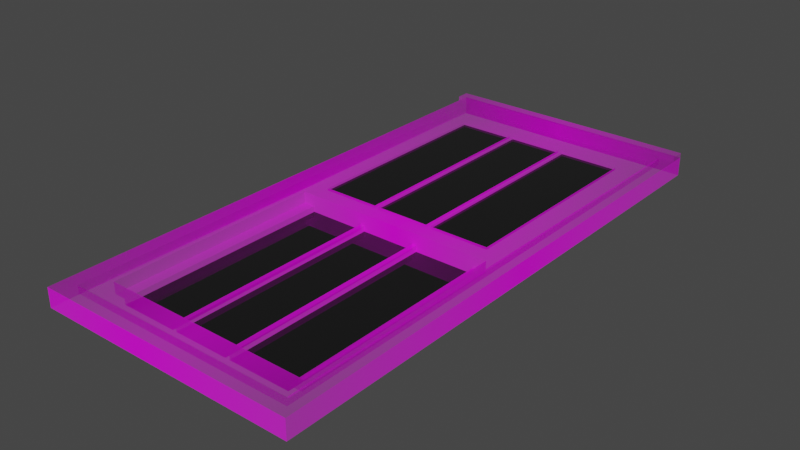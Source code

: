 # Source: WindowVar6.blend  (saved by Blender 2.82.7; exported with 4.5.12 LTS)
import bpy
from mathutils import Matrix  # noqa: F401  (used for matrix-valued properties, if any)

bpy.ops.wm.read_factory_settings(use_empty=True)
scene = bpy.context.scene
scene.name = 'Scene'

# ---- collections
col_collection = bpy.data.collections.new('Collection'); scene.collection.children.link(col_collection)

# ---- images (referenced by path relative to the original .blend; pixels are not part of the script)
import os
ASSET_DIR = os.environ.get("B2B_ASSET_DIR", "")  # directory of the original .blend (textures are referenced by path, not embedded)
HERE = os.path.dirname(os.path.abspath(__file__))  # packed textures are extracted next to this script under _unpacked/

def load_image(name, relpath, width, height, colorspace="sRGB"):
    """Load a texture the original file referenced (path relative to the .blend, or extracted next to this script)."""
    p = next((c for c in (os.path.join(HERE, relpath), os.path.join(ASSET_DIR, relpath)) if relpath and os.path.exists(c)), "")
    if p:
        img = bpy.data.images.load(p, check_existing=True)
        img.name = name
    else:  # same state as the original file: an image datablock whose file is absent (Cycles renders it pink)
        img = bpy.data.images.new(name, width, height)
        img.source = "FILE"
        img.filepath = "//" + (relpath or name)
    img.colorspace_settings.name = colorspace
    return img
img_results_1679242023168_png = load_image('Results 1679242023168.png', 'Results 1679242023168.png', 1024, 1024, 'sRGB')

# ---- materials (node trees are filled in below, after node groups)
mat_frame = bpy.data.materials.new('Frame')
mat_frame.surface_render_method = 'BLENDED'
mat_frame.blend_method = 'BLEND'
mat_frame.use_transparent_shadow = False
mat_glass = bpy.data.materials.new('Glass')
mat_glass.use_transparent_shadow = False

# ---- material node trees
mat_frame.use_nodes = True; mat_frame.node_tree.nodes.clear()
_N = mat_frame.node_tree.nodes; _L = mat_frame.node_tree.links
n0 = _N.new('ShaderNodeOutputMaterial'); n0.name = 'Material Output'; n0.location = (300, 300)
n1 = _N.new('ShaderNodeTexImage'); n1.name = 'Image Texture'; n1.location = (-200, 300)
n1.image = img_results_1679242023168_png
n1.extension = 'CLIP'
n2 = _N.new('ShaderNodeBsdfPrincipled'); n2.name = 'Principled BSDF'; n2.location = (0, 300)
n2.distribution = 'GGX'
n2.subsurface_method = 'BURLEY'
n2.inputs[3].default_value = 1.45
n2.inputs[27].default_value = (0.0, 0.0, 0.0, 1.0)
n2.inputs[28].default_value = 1.0
_L.new(n1.outputs[0], n2.inputs[0])
_L.new(n1.outputs[1], n2.inputs[4])
_L.new(n2.outputs[0], n0.inputs[0])
n0.is_active_output = True
mat_glass.use_nodes = True; mat_glass.node_tree.nodes.clear()
_N = mat_glass.node_tree.nodes; _L = mat_glass.node_tree.links
n0 = _N.new('ShaderNodeOutputMaterial'); n0.name = 'Material Output'; n0.location = (300, 300)
n1 = _N.new('ShaderNodeBsdfPrincipled'); n1.name = 'Principled BSDF'; n1.location = (10, 300)
n1.distribution = 'GGX'
n1.subsurface_method = 'BURLEY'
n1.inputs[0].default_value = (0.009018, 0.009018, 0.009018, 1.0)
n1.inputs[2].default_value = 0.0
n1.inputs[3].default_value = 1.45
n1.inputs[27].default_value = (0.0, 0.0, 0.0, 1.0)
n1.inputs[28].default_value = 1.0
_L.new(n1.outputs[0], n0.inputs[0])
n0.is_active_output = True

# ---- world
world_world = bpy.data.worlds.new('World'); scene.world = world_world
world_world.use_nodes = True; world_world.node_tree.nodes.clear()
_N = world_world.node_tree.nodes; _L = world_world.node_tree.links
n0 = _N.new('ShaderNodeOutputWorld'); n0.name = 'World Output'; n0.location = (300, 300)
n1 = _N.new('ShaderNodeBackground'); n1.name = 'Background'; n1.location = (10, 300)
n1.inputs[0].default_value = (0.05088, 0.05088, 0.05088, 1.0)
_L.new(n1.outputs[0], n0.inputs[0])
n0.is_active_output = True
world_world.color = (0.05088, 0.05088, 0.05088)
world_world.use_sun_shadow = False
world_world.sun_shadow_jitter_overblur = 0.0

# ---- meshes
me_results_1679242023168 = bpy.data.meshes.new('Results 1679242023168')
me_results_1679242023168.from_pydata([(-0.2399, -0.5, 0.0), (0.2399, -0.5, 0.0), (-0.2399, 0.5, 0.0), (0.2399, 0.5, 0.0), (-0.2399, -0.01527, 0.0), (0.2399, -0.01527, 0.0), (-0.2399, -0.4158, 0.0), (0.2399, -0.4158, 0.0), (-0.2399, -0.4694, 0.0), (0.2399, -0.4694, 0.0), (-0.2003, -0.5, 0.0), (-0.2003, 0.5, 0.0), (-0.2003, -0.01527, 0.0), (-0.2003, -0.4158, 0.0), (0.1826, -0.5, 0.0), (0.1826, 0.5, 0.0), (0.1826, -0.01527, 0.0), (0.1826, -0.4158, 0.0), (0.2399, 0.4337, 0.0), (-0.2399, 0.4337, 0.0), (-0.2399, 0.4133, 0.0), (0.2399, 0.4133, 0.0), (-0.2399, 0.02044, 0.0), (0.2399, 0.02044, 0.0), (-0.1786, 0.5, 0.0), (-0.1786, -0.01527, 0.0), (-0.1786, -0.4158, 0.0), (-0.1786, -0.5, 0.0), (-0.07178, -0.5, 0.0), (-0.07178, 0.5, 0.0), (-0.07178, -0.01527, 0.0), (-0.07178, -0.4158, 0.0), (-0.06415, -0.5, 0.0), (-0.06415, 0.5, 0.0), (-0.06415, -0.01527, 0.0), (-0.06415, -0.4158, 0.0), (0.03762, -0.5, 0.0), (0.03762, 0.5, 0.0), (0.03762, -0.01527, 0.0), (0.03762, -0.4158, 0.0), (0.04652, 0.02044, 0.01686), (0.1582, 0.02044, 0.01686), (0.04652, 0.4133, 0.01686), (0.1582, 0.4133, 0.01686), (0.04652, -0.5, 0.0), (0.04652, 0.5, 0.0), (0.04652, -0.01527, 0.0), (0.04652, -0.4158, 0.0), (-0.06415, 0.02044, 0.01686), (0.03762, 0.02044, 0.01686), (-0.06415, 0.4133, 0.01686), (0.03762, 0.4133, 0.01686), (0.1582, -0.5, 0.0), (0.1582, 0.5, 0.0), (0.1582, -0.01527, 0.0), (0.1582, -0.4158, 0.0), (-0.1786, 0.02044, 0.01686), (-0.07178, 0.02044, 0.01686), (-0.1786, 0.4133, 0.01686), (-0.07178, 0.4133, 0.01686), (-0.2399, -0.4694, 0.0211), (-0.2399, -0.5, 0.0211), (0.1826, -0.5, 0.0211), (0.2399, -0.5, 0.0211), (0.2399, 0.4337, 0.0211), (0.2399, 0.5, 0.0211), (-0.2003, 0.5, 0.0211), (-0.2399, 0.5, 0.0211), (-0.2399, 0.02044, 0.0211), (-0.2399, -0.01527, 0.0211), (0.2399, -0.4158, 0.0211), (0.2399, -0.01527, 0.0211), (-0.2003, -0.01527, 0.0211), (-0.2399, -0.4158, 0.0211), (0.2399, -0.4694, 0.0211), (-0.2003, -0.4158, 0.0211), (-0.2003, -0.4694, 0.0211), (-0.2003, -0.5, 0.0211), (-0.1786, 0.5, 0.0211), (-0.1786, -0.01527, 0.0211), (-0.1786, -0.4158, 0.0211), (-0.1786, -0.4694, 0.0211), (-0.2003, 0.4337, 0.0211), (0.1582, -0.5, 0.0211), (0.1826, 0.5, 0.0211), (0.1826, -0.01527, 0.0211), (0.1826, -0.4158, 0.0211), (0.1826, -0.4694, 0.0211), (0.1826, 0.4337, 0.0211), (0.2399, 0.4133, 0.0211), (-0.2399, 0.4337, 0.0211), (-0.2003, 0.4133, 0.0211), (0.1826, 0.4133, 0.0211), (-0.1786, 0.4337, 0.0211), (-0.2399, 0.4133, 0.0211), (0.2399, 0.02044, 0.0211), (-0.2003, 0.02044, 0.0211), (0.1826, 0.02044, 0.0211), (-0.1786, 0.4133, 0.0211), (-0.1786, 0.02044, 0.0211), (-0.07178, 0.5, 0.0211), (-0.07178, -0.01527, 0.0211), (-0.07178, -0.4158, 0.0211), (-0.07178, -0.4694, 0.0211), (-0.1786, -0.5, 0.0211), (-0.07178, 0.4337, 0.0211), (-0.07178, 0.4133, 0.0211), (-0.07178, 0.02044, 0.0211), (-0.07178, -0.5, 0.0211), (-0.06415, 0.5, 0.0211), (-0.06415, -0.01527, 0.0211), (-0.06415, -0.4158, 0.0211), (-0.06415, -0.4694, 0.0211), (-0.06415, 0.4337, 0.0211), (-0.06415, 0.4133, 0.0211), (-0.06415, 0.02044, 0.0211), (-0.06415, -0.5, 0.0211), (0.03762, 0.5, 0.0211), (0.03762, -0.01527, 0.0211), (0.03762, -0.4158, 0.0211), (0.03762, -0.4694, 0.0211), (0.03762, 0.4337, 0.0211), (0.03762, 0.4133, 0.0211), (0.03762, 0.02044, 0.0211), (0.03762, -0.5, 0.0211), (0.04652, 0.5, 0.0211), (0.04652, -0.01527, 0.0211), (0.04652, -0.4158, 0.0211), (0.04652, -0.4694, 0.0211), (0.04652, 0.4337, 0.0211), (0.04652, 0.4133, 0.0211), (0.04652, 0.02044, 0.0211), (0.04652, -0.5, 0.0211), (0.1582, 0.5, 0.0211), (0.1582, -0.01527, 0.0211), (0.1582, -0.4158, 0.0211), (0.1582, -0.4694, 0.0211), (0.1582, 0.4337, 0.0211), (0.1582, 0.4133, 0.0211), (0.1582, 0.02044, 0.0211), (-0.07178, -0.01527, -0.01048), (-0.1786, -0.01527, -0.01048), (-0.07178, -0.4158, -0.01048), (-0.1786, -0.4158, -0.01048), (0.03762, -0.01527, -0.01048), (-0.06415, -0.01527, -0.01048), (0.03762, -0.4158, -0.01048), (-0.06415, -0.4158, -0.01048), (0.1582, -0.01527, -0.01048), (0.04652, -0.01527, -0.01048), (0.1582, -0.4158, -0.01048), (0.04652, -0.4158, -0.01048), (0.2113, -0.5, 0.0), (0.2113, 0.5, 0.0), (0.2113, -0.5, 0.0211), (0.2113, 0.5, 0.0211), (0.2113, -0.01527, 0.0211), (0.2113, -0.4158, 0.0211), (0.2113, -0.4694, 0.0211), (0.2113, 0.4337, 0.0211), (0.2113, 0.4133, 0.0211), (0.2113, 0.02044, 0.0211), (-0.2115, 0.5, 0.0), (-0.2115, -0.5, 0.0), (-0.2115, 0.5, 0.0211), (-0.2115, -0.01527, 0.0211), (-0.2115, -0.4158, 0.0211), (-0.2115, -0.4694, 0.0211), (-0.2115, -0.5, 0.0211), (-0.2115, 0.4337, 0.0211), (-0.2115, 0.4133, 0.0211), (-0.2115, 0.02044, 0.0211), (0.2399, 0.4503, 0.0), (-0.2399, 0.4503, 0.0), (0.2399, 0.4503, 0.0211), (-0.2003, 0.4503, 0.0211), (0.1826, 0.4503, 0.0211), (-0.2399, 0.4503, 0.0211), (-0.1786, 0.4503, 0.0211), (-0.07178, 0.4503, 0.0211), (-0.06415, 0.4503, 0.0211), (0.03762, 0.4503, 0.0211), (0.04652, 0.4503, 0.0211), (0.1582, 0.4503, 0.0211), (0.2113, 0.4503, 0.0211), (-0.2115, 0.4503, 0.0211), (0.2399, 0.4751, 0.0), (0.2399, 0.4751, 0.0211), (-0.2003, 0.4751, 0.0211), (0.1826, 0.4751, 0.0211), (-0.1786, 0.4751, 0.0211), (-0.07178, 0.4751, 0.0211), (-0.06415, 0.4751, 0.0211), (0.03762, 0.4751, 0.0211), (0.04652, 0.4751, 0.0211), (0.1582, 0.4751, 0.0211), (0.2113, 0.4751, 0.0211), (-0.2115, 0.4751, 0.0211), (-0.2399, 0.4751, 0.0), (-0.2399, 0.4751, 0.0211), (-0.2399, -0.4694, 0.03482), (-0.2399, -0.5, 0.03482), (0.2113, -0.5, 0.03482), (0.2399, -0.5, 0.03482), (0.2399, 0.4751, 0.03482), (0.2399, 0.5, 0.03482), (-0.2115, 0.5, 0.03482), (-0.2399, 0.5, 0.03482), (-0.2399, 0.02044, 0.03482), (-0.2399, -0.01527, 0.03482), (0.2399, -0.4158, 0.03482), (0.2399, -0.01527, 0.03482), (-0.2115, -0.01527, 0.03482), (-0.2399, -0.4158, 0.03482), (0.2399, -0.4694, 0.03482), (-0.2115, -0.4158, 0.03482), (-0.2115, -0.4694, 0.03482), (-0.2115, -0.5, 0.03482), (-0.2003, -0.5, 0.03482), (-0.1786, 0.5, 0.03482), (-0.2003, 0.5, 0.03482), (-0.1786, -0.4694, 0.03482), (-0.2003, -0.4694, 0.03482), (-0.2003, 0.4751, 0.03482), (0.1582, -0.5, 0.03482), (0.1826, -0.5, 0.03482), (0.2113, 0.5, 0.03482), (0.1826, 0.5, 0.03482), (0.2113, -0.4694, 0.03482), (0.1826, -0.4694, 0.03482), (0.1826, 0.4751, 0.03482), (0.2399, 0.4133, 0.03482), (0.2399, 0.4337, 0.03482), (-0.2399, 0.4503, 0.03482), (-0.2399, 0.4337, 0.03482), (-0.2115, 0.4337, 0.03482), (-0.2399, 0.4133, 0.03482), (0.2399, 0.02044, 0.03482), (-0.2115, 0.4133, 0.03482), (-0.2115, 0.02044, 0.03482), (-0.07178, 0.5, 0.03482), (-0.07178, -0.4694, 0.03482), (-0.1786, -0.5, 0.03482), (-0.1786, 0.4751, 0.03482), (-0.07178, -0.5, 0.03482), (-0.06415, 0.5, 0.03482), (-0.06415, -0.4694, 0.03482), (-0.07178, 0.4751, 0.03482), (-0.06415, -0.5, 0.03482), (0.03762, 0.5, 0.03482), (0.03762, -0.4694, 0.03482), (-0.06415, 0.4751, 0.03482), (0.03762, -0.5, 0.03482), (0.04652, 0.5, 0.03482), (0.04652, -0.4694, 0.03482), (0.03762, 0.4751, 0.03482), (0.04652, -0.5, 0.03482), (0.1582, 0.5, 0.03482), (0.1582, -0.4694, 0.03482), (0.04652, 0.4751, 0.03482), (0.1582, 0.4751, 0.03482), (0.2113, -0.01527, 0.03482), (0.2113, -0.4158, 0.03482), (0.2113, 0.4337, 0.03482), (0.2113, 0.4133, 0.03482), (0.2113, 0.02044, 0.03482), (0.2113, 0.4751, 0.03482), (-0.2115, 0.4751, 0.03482), (0.2399, 0.4503, 0.03482), (-0.2399, 0.4751, 0.03482), (0.2113, 0.4503, 0.03482), (-0.2115, 0.4503, 0.03482), (0.2399, 0.4751, 0.04332), (0.2399, 0.5, 0.04332), (-0.2115, 0.5, 0.04332), (-0.2399, 0.5, 0.04332), (-0.1786, 0.5, 0.04332), (-0.2003, 0.5, 0.04332), (-0.2003, 0.4751, 0.04332), (0.2113, 0.5, 0.04332), (0.1826, 0.5, 0.04332), (0.1826, 0.4751, 0.04332), (-0.07178, 0.5, 0.04332), (-0.1786, 0.4751, 0.04332), (-0.06415, 0.5, 0.04332), (-0.07178, 0.4751, 0.04332), (0.03762, 0.5, 0.04332), (-0.06415, 0.4751, 0.04332), (0.04652, 0.5, 0.04332), (0.03762, 0.4751, 0.04332), (0.1582, 0.5, 0.04332), (0.04652, 0.4751, 0.04332), (0.1582, 0.4751, 0.04332), (0.2113, 0.4751, 0.04332), (-0.2115, 0.4751, 0.04332), (-0.2399, 0.4751, 0.04332)], [], [(131, 139, 41, 40), (115, 123, 49, 48), (138, 130, 42, 43), (139, 138, 43, 41), (130, 131, 40, 42), (40, 41, 43, 42), (48, 49, 51, 50), (56, 57, 59, 58), (52, 14, 62, 83), (54, 16, 85, 134), (55, 17, 16, 54), (9, 7, 70, 74), (55, 47, 127, 135), (15, 53, 133, 84), (4, 6, 73, 69), (46, 54, 134, 126), (13, 12, 72, 75), (44, 52, 83, 132), (47, 39, 119, 127), (5, 23, 95, 71), (53, 45, 125, 133), (173, 19, 90, 177), (38, 46, 126, 118), (7, 5, 71, 70), (20, 22, 68, 94), (13, 26, 25, 12), (36, 44, 132, 124), (39, 35, 111, 119), (21, 18, 64, 89), (45, 37, 117, 125), (22, 4, 69, 68), (34, 38, 118, 110), (31, 30, 140, 142), (32, 36, 124, 116), (162, 2, 67, 164), (35, 31, 102, 111), (26, 13, 75, 80), (37, 33, 109, 117), (10, 27, 104, 77), (31, 35, 34, 30), (16, 17, 86, 85), (186, 3, 65, 187), (30, 34, 110, 101), (12, 25, 79, 72), (28, 32, 116, 108), (152, 1, 63, 154), (39, 38, 144, 146), (33, 29, 100, 109), (24, 11, 66, 78), (31, 26, 80, 102), (8, 0, 61, 60), (27, 28, 108, 104), (163, 10, 77, 168), (39, 47, 46, 38), (25, 30, 101, 79), (23, 21, 89, 95), (29, 24, 78, 100), (19, 20, 94, 90), (1, 9, 74, 63), (6, 8, 60, 73), (35, 39, 146, 147), (153, 15, 84, 155), (17, 55, 135, 86), (120, 112, 246, 250), (189, 196, 266, 230), (70, 71, 211, 210), (62, 154, 202, 225), (89, 64, 232, 231), (167, 76, 75, 166), (166, 75, 72, 165), (133, 125, 253, 257), (68, 69, 209, 208), (136, 87, 86, 135), (77, 104, 242, 218), (138, 92, 88, 137), (170, 91, 82, 169), (124, 132, 256, 252), (164, 67, 207, 206), (171, 96, 91, 170), (139, 97, 92, 138), (134, 85, 97, 139), (165, 72, 96, 171), (103, 81, 221, 241), (72, 79, 99, 96), (96, 99, 98, 91), (91, 98, 93, 82), (117, 109, 245, 249), (76, 81, 80, 75), (67, 199, 269, 207), (79, 101, 107, 99), (99, 107, 57, 56), (98, 106, 105, 93), (187, 65, 205, 204), (81, 103, 102, 80), (61, 168, 217, 201), (101, 110, 115, 107), (107, 115, 114, 106), (106, 114, 113, 105), (108, 116, 248, 244), (103, 112, 111, 102), (169, 185, 271, 235), (110, 118, 123, 115), (123, 122, 51, 49), (114, 122, 121, 113), (154, 63, 203, 202), (112, 120, 119, 111), (76, 167, 216, 222), (118, 126, 131, 123), (123, 131, 130, 122), (122, 130, 129, 121), (184, 159, 263, 270), (120, 128, 127, 119), (185, 197, 267, 271), (126, 134, 139, 131), (122, 114, 50, 51), (130, 138, 137, 129), (60, 61, 201, 200), (128, 136, 135, 127), (158, 87, 229, 228), (98, 99, 56, 58), (107, 106, 59, 57), (106, 98, 58, 59), (114, 115, 48, 50), (143, 142, 140, 141), (147, 146, 144, 145), (151, 150, 148, 149), (46, 47, 151, 149), (54, 46, 149, 148), (30, 25, 141, 140), (34, 35, 147, 145), (38, 34, 145, 144), (47, 55, 150, 151), (25, 26, 143, 141), (55, 54, 148, 150), (26, 31, 142, 143), (85, 156, 161, 97), (97, 161, 160, 92), (92, 160, 159, 88), (100, 78, 219, 240), (87, 158, 157, 86), (86, 157, 156, 85), (196, 184, 270, 266), (3, 153, 155, 65), (14, 152, 154, 62), (66, 164, 206, 220), (155, 84, 227, 226), (83, 62, 225, 224), (87, 136, 258, 229), (71, 95, 237, 211), (199, 177, 233, 269), (128, 120, 250, 254), (0, 163, 168, 61), (11, 162, 164, 66), (94, 68, 208, 236), (88, 159, 184, 176), (129, 137, 183, 182), (121, 129, 182, 181), (113, 121, 181, 180), (105, 113, 180, 179), (93, 105, 179, 178), (82, 93, 178, 175), (137, 88, 176, 183), (169, 82, 175, 185), (84, 133, 257, 227), (18, 172, 174, 64), (198, 173, 177, 199), (2, 198, 199, 67), (156, 157, 262, 261), (176, 184, 196, 189), (182, 183, 195, 194), (181, 182, 194, 193), (180, 181, 193, 192), (179, 180, 192, 191), (178, 179, 191, 190), (175, 178, 190, 188), (183, 176, 189, 195), (185, 175, 188, 197), (112, 103, 241, 246), (172, 186, 187, 174), (260, 230, 281, 292), (262, 210, 211, 261), (228, 214, 210, 262), (202, 203, 214, 228), (217, 218, 222, 216), (257, 253, 288, 290), (224, 225, 229, 258), (245, 240, 282, 284), (264, 231, 232, 263), (265, 237, 231, 264), (261, 211, 237, 265), (269, 267, 294, 295), (218, 242, 221, 222), (223, 243, 283, 278), (242, 244, 241, 221), (207, 269, 295, 275), (244, 248, 246, 241), (243, 247, 285, 283), (248, 252, 250, 246), (219, 220, 277, 276), (252, 256, 254, 250), (227, 257, 290, 280), (256, 224, 258, 254), (225, 202, 228, 229), (249, 245, 284, 286), (209, 212, 239, 208), (208, 239, 238, 236), (236, 238, 235, 234), (247, 251, 287, 285), (213, 215, 212, 209), (200, 216, 215, 213), (201, 217, 216, 200), (234, 235, 271, 233), (263, 232, 268, 270), (233, 271, 267, 269), (270, 268, 204, 266), (165, 171, 239, 212), (177, 90, 234, 233), (65, 155, 226, 205), (194, 195, 260, 259), (171, 170, 238, 239), (69, 73, 213, 209), (193, 194, 259, 255), (136, 128, 254, 258), (170, 169, 235, 238), (74, 70, 210, 214), (192, 193, 255, 251), (191, 192, 251, 247), (166, 165, 212, 215), (73, 60, 200, 213), (190, 191, 247, 243), (167, 166, 215, 216), (63, 74, 214, 203), (188, 190, 243, 223), (90, 94, 236, 234), (195, 189, 230, 260), (161, 156, 261, 265), (95, 89, 231, 237), (168, 77, 218, 217), (197, 188, 223, 267), (104, 108, 244, 242), (160, 161, 265, 264), (78, 66, 220, 219), (109, 100, 240, 245), (159, 160, 264, 263), (116, 124, 252, 248), (174, 187, 204, 268), (125, 117, 249, 253), (64, 174, 268, 232), (157, 158, 228, 262), (81, 76, 222, 221), (132, 83, 224, 256), (293, 272, 273, 279), (294, 278, 277, 274), (292, 281, 280, 290), (278, 283, 276, 277), (283, 285, 282, 276), (285, 287, 284, 282), (287, 289, 286, 284), (289, 291, 288, 286), (291, 292, 290, 288), (281, 293, 279, 280), (295, 294, 274, 275), (230, 266, 293, 281), (204, 205, 273, 272), (267, 223, 278, 294), (240, 219, 276, 282), (259, 260, 292, 291), (206, 207, 275, 274), (220, 206, 274, 277), (266, 204, 272, 293), (253, 249, 286, 288), (255, 259, 291, 289), (205, 226, 279, 273), (226, 227, 280, 279), (251, 255, 289, 287)])
me_results_1679242023168.polygons.foreach_set('material_index', [0, 0, 0, 0, 0, 1, 1, 1, 0, 0, 0, 0, 0, 0, 0, 0, 0, 0, 0, 0, 0, 0, 0, 0, 0, 0, 0, 0, 0, 0, 0, 0, 0, 0, 0, 0, 0, 0, 0, 0, 0, 0, 0, 0, 0, 0, 0, 0, 0, 0, 0, 0, 0, 0, 0, 0, 0, 0, 0, 0, 0, 0, 0, 0, 0, 0, 0, 0, 0, 0, 0, 0, 0, 0, 0, 0, 0, 0, 0, 0, 0, 0, 0, 0, 0, 0, 0, 0, 0, 0, 0, 0, 0, 0, 0, 0, 0, 0, 0, 0, 0, 0, 0, 0, 0, 0, 0, 0, 0, 0, 0, 0, 0, 0, 0, 0, 0, 0, 0, 0, 0, 0, 0, 1, 1, 1, 0, 0, 0, 0, 0, 0, 0, 0, 0, 0, 0, 0, 0, 0, 0, 0, 0, 0, 0, 0, 0, 0, 0, 0, 0, 0, 0, 0, 0, 0, 0, 0, 0, 0, 0, 0, 0, 0, 0, 0, 0, 0, 0, 0, 0, 0, 0, 0, 0, 0, 0, 0, 0, 0, 0, 0, 0, 0, 0, 0, 0, 0, 0, 0, 0, 0, 0, 0, 0, 0, 0, 0, 0, 0, 0, 0, 0, 0, 0, 0, 0, 0, 0, 0, 0, 0, 0, 0, 0, 0, 0, 0, 0, 0, 0, 0, 0, 0, 0, 0, 0, 0, 0, 0, 0, 0, 0, 0, 0, 0, 0, 0, 0, 0, 0, 0, 0, 0, 0, 0, 0, 0, 0, 0, 0, 0, 0, 0, 0, 0, 0, 0, 0, 0, 0, 0, 0, 0, 0, 0, 0, 0, 0, 0, 0, 0, 0, 0, 0])
_uv = me_results_1679242023168.uv_layers.new(name='UVMap')
_uv.uv.foreach_set('vector', [0.597, 0.5204, 0.8298, 0.5204, 0.8298, 0.5204, 0.597, 0.5204, 0.3663, 0.5204, 0.5784, 0.5204, 0.5784, 0.5204, 0.3663, 0.5204, 0.8298, 0.9133, 0.597, 0.9133, 0.597, 0.9133, 0.8298, 0.9133, 0.8298, 0.5204, 0.8298, 0.9133, 0.8298, 0.9133, 0.8298, 0.5204, 0.597, 0.9133, 0.597, 0.5204, 0.597, 0.5204, 0.597, 0.9133, 0.597, 0.5204, 0.8298, 0.5204, 0.8298, 0.9133, 0.597, 0.9133, 0.3663, 0.5204, 0.5784, 0.5204, 0.5784, 0.9133, 0.3663, 0.9133, 0.1277, 0.5204, 0.3504, 0.5204, 0.3504, 0.9133, 0.1277, 0.9133, 0.69, 0.4934, 0.7128, 0.4934, 0.7128, 0.5029, 0.69, 0.5029, 0.8298, 0.4847, 0.8807, 0.4847, 0.8807, 0.4847, 0.8298, 0.4847, 0.803, 0.08036, 0.8529, 0.08036, 0.8529, 0.4741, 0.803, 0.4741, 0.05636, 0.4934, 0.1065, 0.4934, 0.1065, 0.5029, 0.05636, 0.5029, 0.8298, 0.08419, 0.597, 0.08419, 0.597, 0.08419, 0.8298, 0.08419, 0.7128, 0.4934, 0.69, 0.4934, 0.69, 0.5029, 0.7128, 0.5029, 0.4815, 0.4934, 0.1065, 0.4934, 0.1065, 0.5029, 0.4815, 0.5029, 0.597, 0.4847, 0.8298, 0.4847, 0.8298, 0.4847, 0.597, 0.4847, 0.08245, 0.08419, 0.08245, 0.4847, 0.08245, 0.4847, 0.08245, 0.08419, 0.5854, 0.4934, 0.69, 0.4934, 0.69, 0.5029, 0.5854, 0.5029, 0.597, 0.08419, 0.5784, 0.08419, 0.5784, 0.08419, 0.597, 0.08419, 0.4815, 0.4934, 0.515, 0.4934, 0.515, 0.5029, 0.4815, 0.5029, 0.69, 0.4934, 0.5854, 0.4934, 0.5854, 0.5029, 0.69, 0.5029, 0.9174, 0.4934, 0.9019, 0.4934, 0.9019, 0.5029, 0.9174, 0.5029, 0.5784, 0.4847, 0.597, 0.4847, 0.597, 0.4847, 0.5784, 0.4847, 0.1065, 0.4934, 0.4815, 0.4934, 0.4815, 0.5029, 0.1065, 0.5029, 0.8828, 0.4934, 0.515, 0.4934, 0.515, 0.5029, 0.8828, 0.5029, 0.7971, 0.0895, 0.8392, 0.0895, 0.8392, 0.4622, 0.7971, 0.4622, 0.577, 0.4934, 0.5854, 0.4934, 0.5854, 0.5029, 0.577, 0.5029, 0.5784, 0.08419, 0.3663, 0.08419, 0.3663, 0.08419, 0.5784, 0.08419, 0.8828, 0.4934, 0.9019, 0.4934, 0.9019, 0.5029, 0.8828, 0.5029, 0.5854, 0.4934, 0.577, 0.4934, 0.577, 0.5029, 0.5854, 0.5029, 0.515, 0.4934, 0.4815, 0.4934, 0.4815, 0.5029, 0.515, 0.5029, 0.3663, 0.4847, 0.5784, 0.4847, 0.5784, 0.4847, 0.3663, 0.4847, 0.3504, 0.08419, 0.3504, 0.4847, 0.3504, 0.4847, 0.3504, 0.08419, 0.4818, 0.4934, 0.577, 0.4934, 0.577, 0.5029, 0.4818, 0.5029, 0.3438, 0.4934, 0.3172, 0.4934, 0.3172, 0.5029, 0.3438, 0.5029, 0.3663, 0.08419, 0.3504, 0.08419, 0.3504, 0.08419, 0.3663, 0.08419, 0.1277, 0.08419, 0.08245, 0.08419, 0.08245, 0.08419, 0.1277, 0.08419, 0.577, 0.4934, 0.4818, 0.4934, 0.4818, 0.5029, 0.577, 0.5029, 0.3543, 0.4934, 0.3746, 0.4934, 0.3746, 0.5029, 0.3543, 0.5029, 0.3249, 0.09778, 0.3321, 0.09778, 0.3321, 0.4621, 0.3249, 0.4621, 0.8807, 0.4847, 0.8807, 0.08419, 0.8807, 0.08419, 0.8807, 0.4847, 0.9407, 0.4934, 0.964, 0.4934, 0.964, 0.5029, 0.9407, 0.5029, 0.3504, 0.4847, 0.3663, 0.4847, 0.3663, 0.4847, 0.3504, 0.4847, 0.08245, 0.4847, 0.1277, 0.4847, 0.1277, 0.4847, 0.08245, 0.4847, 0.4746, 0.4934, 0.4818, 0.4934, 0.4818, 0.5029, 0.4746, 0.5029, 0.7396, 0.4934, 0.7664, 0.4934, 0.7664, 0.5029, 0.7396, 0.5029, 0.5784, 0.08419, 0.5784, 0.4847, 0.5784, 0.4847, 0.5784, 0.08419, 0.4818, 0.4934, 0.4746, 0.4934, 0.4746, 0.5029, 0.4818, 0.5029, 0.3746, 0.4934, 0.3543, 0.4934, 0.3543, 0.5029, 0.3746, 0.5029, 0.3504, 0.08419, 0.1277, 0.08419, 0.1277, 0.08419, 0.3504, 0.08419, 0.05636, 0.4934, 0.0277, 0.4934, 0.0277, 0.5029, 0.05636, 0.5029, 0.3746, 0.4934, 0.4746, 0.4934, 0.4746, 0.5029, 0.3746, 0.5029, 0.3438, 0.4934, 0.3543, 0.4934, 0.3543, 0.5029, 0.3438, 0.5029, 0.5594, 0.09234, 0.5686, 0.09234, 0.5686, 0.4757, 0.5594, 0.4757, 0.1277, 0.4847, 0.3504, 0.4847, 0.3504, 0.4847, 0.1277, 0.4847, 0.515, 0.4934, 0.8828, 0.4934, 0.8828, 0.5029, 0.515, 0.5029, 0.4746, 0.4934, 0.3746, 0.4934, 0.3746, 0.5029, 0.4746, 0.5029, 0.9019, 0.4934, 0.8828, 0.4934, 0.8828, 0.5029, 0.9019, 0.5029, 0.0277, 0.4934, 0.05636, 0.4934, 0.05636, 0.5029, 0.0277, 0.5029, 0.1065, 0.4934, 0.05636, 0.4934, 0.05636, 0.5029, 0.1065, 0.5029, 0.3663, 0.08419, 0.5784, 0.08419, 0.5784, 0.08419, 0.3663, 0.08419, 0.7396, 0.4934, 0.7128, 0.4934, 0.7128, 0.5029, 0.7396, 0.5029, 0.8807, 0.08419, 0.8298, 0.08419, 0.8298, 0.08419, 0.8807, 0.08419, 0.5784, 0.03061, 0.3663, 0.03061, 0.3663, 0.03061, 0.5784, 0.03061, 0.8807, 0.9751, 0.9403, 0.9751, 0.9403, 0.9751, 0.8807, 0.9751, 0.1065, 0.5029, 0.4815, 0.5029, 0.4815, 0.5091, 0.1065, 0.5091, 0.7128, 0.5029, 0.7396, 0.5029, 0.7396, 0.5091, 0.7128, 0.5091, 0.8828, 0.5029, 0.9019, 0.5029, 0.9019, 0.5091, 0.8828, 0.5091, 0.05926, 0.03061, 0.08245, 0.03061, 0.08245, 0.08419, 0.05926, 0.08419, 0.05926, 0.08419, 0.08245, 0.08419, 0.08245, 0.4847, 0.05926, 0.4847, 0.69, 0.5029, 0.5854, 0.5029, 0.5854, 0.5091, 0.69, 0.5091, 0.515, 0.5029, 0.4815, 0.5029, 0.4815, 0.5091, 0.515, 0.5091, 0.8298, 0.03061, 0.8807, 0.03061, 0.8807, 0.08419, 0.8298, 0.08419, 0.3543, 0.5029, 0.3746, 0.5029, 0.3746, 0.5091, 0.3543, 0.5091, 0.8298, 0.9133, 0.8807, 0.9133, 0.8807, 0.9337, 0.8298, 0.9337, 0.05926, 0.9133, 0.08245, 0.9133, 0.08245, 0.9337, 0.05926, 0.9337, 0.577, 0.5029, 0.5854, 0.5029, 0.5854, 0.5091, 0.577, 0.5091, 0.3438, 0.5029, 0.3172, 0.5029, 0.3172, 0.5091, 0.3438, 0.5091, 0.05926, 0.5204, 0.08245, 0.5204, 0.08245, 0.9133, 0.05926, 0.9133, 0.8298, 0.5204, 0.8807, 0.5204, 0.8807, 0.9133, 0.8298, 0.9133, 0.8298, 0.4847, 0.8807, 0.4847, 0.8807, 0.5204, 0.8298, 0.5204, 0.05926, 0.4847, 0.08245, 0.4847, 0.08245, 0.5204, 0.05926, 0.5204, 0.3504, 0.03061, 0.1277, 0.03061, 0.1277, 0.03061, 0.3504, 0.03061, 0.08245, 0.4847, 0.1277, 0.4847, 0.1277, 0.5204, 0.08245, 0.5204, 0.08245, 0.5204, 0.1277, 0.5204, 0.1277, 0.9133, 0.08245, 0.9133, 0.08245, 0.9133, 0.1277, 0.9133, 0.1277, 0.9337, 0.08245, 0.9337, 0.577, 0.5029, 0.4818, 0.5029, 0.4818, 0.5091, 0.577, 0.5091, 0.08245, 0.03061, 0.1277, 0.03061, 0.1277, 0.08419, 0.08245, 0.08419, 0.964, 0.5029, 0.9407, 0.5029, 0.9407, 0.5091, 0.964, 0.5091, 0.1277, 0.4847, 0.3504, 0.4847, 0.3504, 0.5204, 0.1277, 0.5204, 0.1277, 0.5204, 0.3504, 0.5204, 0.3504, 0.5204, 0.1277, 0.5204, 0.1277, 0.9133, 0.3504, 0.9133, 0.3504, 0.9337, 0.1277, 0.9337, 0.9407, 0.5029, 0.964, 0.5029, 0.964, 0.5091, 0.9407, 0.5091, 0.1277, 0.03061, 0.3504, 0.03061, 0.3504, 0.08419, 0.1277, 0.08419, 0.3172, 0.5029, 0.3438, 0.5029, 0.3438, 0.5091, 0.3172, 0.5091, 0.3504, 0.4847, 0.3663, 0.4847, 0.3663, 0.5204, 0.3504, 0.5204, 0.3504, 0.5204, 0.3663, 0.5204, 0.3663, 0.9133, 0.3504, 0.9133, 0.3504, 0.9133, 0.3663, 0.9133, 0.3663, 0.9337, 0.3504, 0.9337, 0.4746, 0.5029, 0.4818, 0.5029, 0.4818, 0.5091, 0.4746, 0.5091, 0.3504, 0.03061, 0.3663, 0.03061, 0.3663, 0.08419, 0.3504, 0.08419, 0.05926, 0.9337, 0.05926, 0.9503, 0.05926, 0.9503, 0.05926, 0.9337, 0.3663, 0.4847, 0.5784, 0.4847, 0.5784, 0.5204, 0.3663, 0.5204, 0.5784, 0.5204, 0.5784, 0.9133, 0.5784, 0.9133, 0.5784, 0.5204, 0.3663, 0.9133, 0.5784, 0.9133, 0.5784, 0.9337, 0.3663, 0.9337, 0.7396, 0.5029, 0.7664, 0.5029, 0.7664, 0.5091, 0.7396, 0.5091, 0.3663, 0.03061, 0.5784, 0.03061, 0.5784, 0.08419, 0.3663, 0.08419, 0.08245, 0.03061, 0.05926, 0.03061, 0.05926, 0.03061, 0.08245, 0.03061, 0.5784, 0.4847, 0.597, 0.4847, 0.597, 0.5204, 0.5784, 0.5204, 0.5784, 0.5204, 0.597, 0.5204, 0.597, 0.9133, 0.5784, 0.9133, 0.5784, 0.9133, 0.597, 0.9133, 0.597, 0.9337, 0.5784, 0.9337, 0.9403, 0.9503, 0.9403, 0.9337, 0.9403, 0.9337, 0.9403, 0.9503, 0.5784, 0.03061, 0.597, 0.03061, 0.597, 0.08419, 0.5784, 0.08419, 0.05926, 0.9503, 0.05926, 0.9751, 0.05926, 0.9751, 0.05926, 0.9503, 0.597, 0.4847, 0.8298, 0.4847, 0.8298, 0.5204, 0.597, 0.5204, 0.5784, 0.9133, 0.3663, 0.9133, 0.3663, 0.9133, 0.5784, 0.9133, 0.597, 0.9133, 0.8298, 0.9133, 0.8298, 0.9337, 0.597, 0.9337, 0.05636, 0.5029, 0.0277, 0.5029, 0.0277, 0.5091, 0.05636, 0.5091, 0.597, 0.03061, 0.8298, 0.03061, 0.8298, 0.08419, 0.597, 0.08419, 0.9403, 0.03061, 0.8807, 0.03061, 0.8807, 0.03061, 0.9403, 0.03061, 0.1277, 0.9133, 0.1277, 0.5204, 0.1277, 0.5204, 0.1277, 0.9133, 0.3504, 0.5204, 0.3504, 0.9133, 0.3504, 0.9133, 0.3504, 0.5204, 0.3504, 0.9133, 0.1277, 0.9133, 0.1277, 0.9133, 0.3504, 0.9133, 0.3663, 0.9133, 0.3663, 0.5204, 0.3663, 0.5204, 0.3663, 0.9133, 0.1277, 0.08419, 0.3504, 0.08419, 0.3504, 0.4847, 0.1277, 0.4847, 0.3663, 0.08419, 0.5784, 0.08419, 0.5784, 0.4847, 0.3663, 0.4847, 0.597, 0.08419, 0.8298, 0.08419, 0.8298, 0.4847, 0.597, 0.4847, 0.597, 0.4847, 0.597, 0.08419, 0.597, 0.08419, 0.597, 0.4847, 0.8298, 0.4847, 0.597, 0.4847, 0.597, 0.4847, 0.8298, 0.4847, 0.3504, 0.4847, 0.1277, 0.4847, 0.1277, 0.4847, 0.3504, 0.4847, 0.3663, 0.4847, 0.3663, 0.08419, 0.3663, 0.08419, 0.3663, 0.4847, 0.5784, 0.4847, 0.3663, 0.4847, 0.3663, 0.4847, 0.5784, 0.4847, 0.597, 0.08419, 0.8298, 0.08419, 0.8298, 0.08419, 0.597, 0.08419, 0.1277, 0.4847, 0.1277, 0.08419, 0.1277, 0.08419, 0.1277, 0.4847, 0.8298, 0.08419, 0.8298, 0.4847, 0.8298, 0.4847, 0.8298, 0.08419, 0.1277, 0.08419, 0.3504, 0.08419, 0.3504, 0.08419, 0.1277, 0.08419, 0.8807, 0.4847, 0.9403, 0.4847, 0.9403, 0.5204, 0.8807, 0.5204, 0.8807, 0.5204, 0.9403, 0.5204, 0.9403, 0.9133, 0.8807, 0.9133, 0.8807, 0.9133, 0.9403, 0.9133, 0.9403, 0.9337, 0.8807, 0.9337, 0.4746, 0.5029, 0.3746, 0.5029, 0.3746, 0.5091, 0.4746, 0.5091, 0.8807, 0.03061, 0.9403, 0.03061, 0.9403, 0.08419, 0.8807, 0.08419, 0.8807, 0.08419, 0.9403, 0.08419, 0.9403, 0.4847, 0.8807, 0.4847, 0.9403, 0.9751, 0.9403, 0.9503, 0.9403, 0.9503, 0.9403, 0.9751, 0.7664, 0.4934, 0.7396, 0.4934, 0.7396, 0.5029, 0.7664, 0.5029, 0.7128, 0.4934, 0.7396, 0.4934, 0.7396, 0.5029, 0.7128, 0.5029, 0.3543, 0.5029, 0.3438, 0.5029, 0.3438, 0.5091, 0.3543, 0.5091, 0.7396, 0.5029, 0.7128, 0.5029, 0.7128, 0.5091, 0.7396, 0.5091, 0.69, 0.5029, 0.7128, 0.5029, 0.7128, 0.5091, 0.69, 0.5091, 0.8807, 0.03061, 0.8298, 0.03061, 0.8298, 0.03061, 0.8807, 0.03061, 0.4815, 0.5029, 0.515, 0.5029, 0.515, 0.5091, 0.4815, 0.5091, 0.9407, 0.5029, 0.9174, 0.5029, 0.9174, 0.5091, 0.9407, 0.5091, 0.597, 0.03061, 0.5784, 0.03061, 0.5784, 0.03061, 0.597, 0.03061, 0.3172, 0.4934, 0.3438, 0.4934, 0.3438, 0.5029, 0.3172, 0.5029, 0.3543, 0.4934, 0.3438, 0.4934, 0.3438, 0.5029, 0.3543, 0.5029, 0.8828, 0.5029, 0.515, 0.5029, 0.515, 0.5091, 0.8828, 0.5091, 0.8807, 0.9337, 0.9403, 0.9337, 0.9403, 0.9503, 0.8807, 0.9503, 0.597, 0.9337, 0.8298, 0.9337, 0.8298, 0.9503, 0.597, 0.9503, 0.5784, 0.9337, 0.597, 0.9337, 0.597, 0.9503, 0.5784, 0.9503, 0.3663, 0.9337, 0.5784, 0.9337, 0.5784, 0.9503, 0.3663, 0.9503, 0.3504, 0.9337, 0.3663, 0.9337, 0.3663, 0.9503, 0.3504, 0.9503, 0.1277, 0.9337, 0.3504, 0.9337, 0.3504, 0.9503, 0.1277, 0.9503, 0.08245, 0.9337, 0.1277, 0.9337, 0.1277, 0.9503, 0.08245, 0.9503, 0.8298, 0.9337, 0.8807, 0.9337, 0.8807, 0.9503, 0.8298, 0.9503, 0.05926, 0.9337, 0.08245, 0.9337, 0.08245, 0.9503, 0.05926, 0.9503, 0.7128, 0.5029, 0.69, 0.5029, 0.69, 0.5091, 0.7128, 0.5091, 0.9019, 0.4934, 0.9174, 0.4934, 0.9174, 0.5029, 0.9019, 0.5029, 0.9407, 0.4934, 0.9174, 0.4934, 0.9174, 0.5029, 0.9407, 0.5029, 0.964, 0.4934, 0.9407, 0.4934, 0.9407, 0.5029, 0.964, 0.5029, 0.9403, 0.4847, 0.9403, 0.08419, 0.9403, 0.08419, 0.9403, 0.4847, 0.8807, 0.9503, 0.9403, 0.9503, 0.9403, 0.9751, 0.8807, 0.9751, 0.597, 0.9503, 0.8298, 0.9503, 0.8298, 0.9751, 0.597, 0.9751, 0.5784, 0.9503, 0.597, 0.9503, 0.597, 0.9751, 0.5784, 0.9751, 0.3663, 0.9503, 0.5784, 0.9503, 0.5784, 0.9751, 0.3663, 0.9751, 0.3504, 0.9503, 0.3663, 0.9503, 0.3663, 0.9751, 0.3504, 0.9751, 0.1277, 0.9503, 0.3504, 0.9503, 0.3504, 0.9751, 0.1277, 0.9751, 0.08245, 0.9503, 0.1277, 0.9503, 0.1277, 0.9751, 0.08245, 0.9751, 0.8298, 0.9503, 0.8807, 0.9503, 0.8807, 0.9751, 0.8298, 0.9751, 0.05926, 0.9503, 0.08245, 0.9503, 0.08245, 0.9751, 0.05926, 0.9751, 0.3663, 0.03061, 0.3504, 0.03061, 0.3504, 0.03061, 0.3663, 0.03061, 0.9174, 0.4934, 0.9407, 0.4934, 0.9407, 0.5029, 0.9174, 0.5029, 0.8298, 0.9751, 0.8807, 0.9751, 0.8807, 0.9751, 0.8298, 0.9751, 0.9403, 0.08419, 1.0, 0.08419, 1.0, 0.4847, 0.9403, 0.4847, 0.9403, 0.03061, 1.0, 0.03061, 1.0, 0.08419, 0.9403, 0.08419, 0.9403, 0.0, 1.0, 0.0, 1.0, 0.03061, 0.9403, 0.03061, 0.05926, 0.0, 0.08245, 0.0, 0.08245, 0.03061, 0.05926, 0.03061, 0.0, 0.0, 0.0, 0.0, 0.0, 0.0, 0.0, 0.0, 0.8298, 0.0, 0.8807, 0.0, 0.8807, 0.03061, 0.8298, 0.03061, 0.0, 0.0, 0.0, 0.0, 0.0, 0.0, 0.0, 0.0, 0.9403, 0.9133, 1.0, 0.9133, 1.0, 0.9337, 0.9403, 0.9337, 0.9403, 0.5204, 1.0, 0.5204, 1.0, 0.9133, 0.9403, 0.9133, 0.9403, 0.4847, 1.0, 0.4847, 1.0, 0.5204, 0.9403, 0.5204, 0.0, 0.9751, 0.05926, 0.9751, 0.05926, 0.9751, 0.0, 0.9751, 0.08245, 0.0, 0.1277, 0.0, 0.1277, 0.03061, 0.08245, 0.03061, 0.08245, 0.9751, 0.1277, 0.9751, 0.1277, 0.9751, 0.08245, 0.9751, 0.1277, 0.0, 0.3504, 0.0, 0.3504, 0.03061, 0.1277, 0.03061, 0.0, 0.0, 0.0, 0.0, 0.0, 0.0, 0.0, 0.0, 0.3504, 0.0, 0.3663, 0.0, 0.3663, 0.03061, 0.3504, 0.03061, 0.1277, 0.9751, 0.3504, 0.9751, 0.3504, 0.9751, 0.1277, 0.9751, 0.3663, 0.0, 0.5784, 0.0, 0.5784, 0.03061, 0.3663, 0.03061, 0.0, 0.0, 0.0, 0.0, 0.0, 0.0, 0.0, 0.0, 0.5784, 0.0, 0.597, 0.0, 0.597, 0.03061, 0.5784, 0.03061, 0.0, 0.0, 0.0, 0.0, 0.0, 0.0, 0.0, 0.0, 0.597, 0.0, 0.8298, 0.0, 0.8298, 0.03061, 0.597, 0.03061, 0.8807, 0.0, 0.9403, 0.0, 0.9403, 0.03061, 0.8807, 0.03061, 0.0, 0.0, 0.0, 0.0, 0.0, 0.0, 0.0, 0.0, 0.0, 0.4847, 0.05926, 0.4847, 0.05926, 0.5204, 0.0, 0.5204, 0.0, 0.5204, 0.05926, 0.5204, 0.05926, 0.9133, 0.0, 0.9133, 0.0, 0.9133, 0.05926, 0.9133, 0.05926, 0.9337, 0.0, 0.9337, 0.3504, 0.9751, 0.3663, 0.9751, 0.3663, 0.9751, 0.3504, 0.9751, 0.0, 0.08419, 0.05926, 0.08419, 0.05926, 0.4847, 0.0, 0.4847, 0.0, 0.03061, 0.05926, 0.03061, 0.05926, 0.08419, 0.0, 0.08419, 0.0, 0.0, 0.05926, 0.0, 0.05926, 0.03061, 0.0, 0.03061, 0.0, 0.9337, 0.05926, 0.9337, 0.05926, 0.9503, 0.0, 0.9503, 0.9403, 0.9337, 1.0, 0.9337, 1.0, 0.9503, 0.9403, 0.9503, 0.0, 0.9503, 0.05926, 0.9503, 0.05926, 0.9751, 0.0, 0.9751, 0.9403, 0.9503, 1.0, 0.9503, 1.0, 0.9751, 0.9403, 0.9751, 0.05926, 0.4847, 0.05926, 0.5204, 0.05926, 0.5204, 0.05926, 0.4847, 0.9174, 0.5029, 0.9019, 0.5029, 0.9019, 0.5091, 0.9174, 0.5091, 0.7664, 0.5029, 0.7396, 0.5029, 0.7396, 0.5091, 0.7664, 0.5091, 0.597, 0.9751, 0.8298, 0.9751, 0.8298, 0.9751, 0.597, 0.9751, 0.05926, 0.5204, 0.05926, 0.9133, 0.05926, 0.9133, 0.05926, 0.5204, 0.4815, 0.5029, 0.1065, 0.5029, 0.1065, 0.5091, 0.4815, 0.5091, 0.5784, 0.9751, 0.597, 0.9751, 0.597, 0.9751, 0.5784, 0.9751, 0.8298, 0.03061, 0.597, 0.03061, 0.597, 0.03061, 0.8298, 0.03061, 0.05926, 0.9133, 0.05926, 0.9337, 0.05926, 0.9337, 0.05926, 0.9133, 0.05636, 0.5029, 0.1065, 0.5029, 0.1065, 0.5091, 0.05636, 0.5091, 0.3663, 0.9751, 0.5784, 0.9751, 0.5784, 0.9751, 0.3663, 0.9751, 0.3504, 0.9751, 0.3663, 0.9751, 0.3663, 0.9751, 0.3504, 0.9751, 0.05926, 0.08419, 0.05926, 0.4847, 0.05926, 0.4847, 0.05926, 0.08419, 0.1065, 0.5029, 0.05636, 0.5029, 0.05636, 0.5091, 0.1065, 0.5091, 0.1277, 0.9751, 0.3504, 0.9751, 0.3504, 0.9751, 0.1277, 0.9751, 0.05926, 0.03061, 0.05926, 0.08419, 0.05926, 0.08419, 0.05926, 0.03061, 0.0277, 0.5029, 0.05636, 0.5029, 0.05636, 0.5091, 0.0277, 0.5091, 0.08245, 0.9751, 0.1277, 0.9751, 0.1277, 0.9751, 0.08245, 0.9751, 0.9019, 0.5029, 0.8828, 0.5029, 0.8828, 0.5091, 0.9019, 0.5091, 0.8298, 0.9751, 0.8807, 0.9751, 0.8807, 0.9751, 0.8298, 0.9751, 0.9403, 0.5204, 0.9403, 0.4847, 0.9403, 0.4847, 0.9403, 0.5204, 0.515, 0.5029, 0.8828, 0.5029, 0.8828, 0.5091, 0.515, 0.5091, 0.3438, 0.5029, 0.3543, 0.5029, 0.3543, 0.5091, 0.3438, 0.5091, 0.05926, 0.9751, 0.08245, 0.9751, 0.08245, 0.9751, 0.05926, 0.9751, 0.3746, 0.5029, 0.4746, 0.5029, 0.4746, 0.5091, 0.3746, 0.5091, 0.9403, 0.9133, 0.9403, 0.5204, 0.9403, 0.5204, 0.9403, 0.9133, 0.3746, 0.5029, 0.3543, 0.5029, 0.3543, 0.5091, 0.3746, 0.5091, 0.4818, 0.5029, 0.4746, 0.5029, 0.4746, 0.5091, 0.4818, 0.5091, 0.9403, 0.9337, 0.9403, 0.9133, 0.9403, 0.9133, 0.9403, 0.9337, 0.4818, 0.5029, 0.577, 0.5029, 0.577, 0.5091, 0.4818, 0.5091, 0.9174, 0.5029, 0.9407, 0.5029, 0.9407, 0.5091, 0.9174, 0.5091, 0.5854, 0.5029, 0.577, 0.5029, 0.577, 0.5091, 0.5854, 0.5091, 0.9019, 0.5029, 0.9174, 0.5029, 0.9174, 0.5091, 0.9019, 0.5091, 0.9403, 0.08419, 0.9403, 0.03061, 0.9403, 0.03061, 0.9403, 0.08419, 0.1277, 0.03061, 0.08245, 0.03061, 0.08245, 0.03061, 0.1277, 0.03061, 0.5854, 0.5029, 0.69, 0.5029, 0.69, 0.5091, 0.5854, 0.5091, 0.9403, 0.9751, 1.0, 0.9751, 1.0, 1.0, 0.9403, 1.0, 0.05926, 0.9751, 0.08245, 0.9751, 0.08245, 1.0, 0.05926, 1.0, 0.8298, 0.9751, 0.8807, 0.9751, 0.8807, 1.0, 0.8298, 1.0, 0.08245, 0.9751, 0.1277, 0.9751, 0.1277, 1.0, 0.08245, 1.0, 0.1277, 0.9751, 0.3504, 0.9751, 0.3504, 1.0, 0.1277, 1.0, 0.3504, 0.9751, 0.3663, 0.9751, 0.3663, 1.0, 0.3504, 1.0, 0.3663, 0.9751, 0.5784, 0.9751, 0.5784, 1.0, 0.3663, 1.0, 0.5784, 0.9751, 0.597, 0.9751, 0.597, 1.0, 0.5784, 1.0, 0.597, 0.9751, 0.8298, 0.9751, 0.8298, 1.0, 0.597, 1.0, 0.8807, 0.9751, 0.9403, 0.9751, 0.9403, 1.0, 0.8807, 1.0, 0.0, 0.9751, 0.05926, 0.9751, 0.05926, 1.0, 0.0, 1.0, 0.8807, 0.9751, 0.9403, 0.9751, 0.9403, 0.9751, 0.8807, 0.9751, 0.0, 0.0, 0.0, 0.0, 0.0, 0.0, 0.0, 0.0, 0.05926, 0.9751, 0.08245, 0.9751, 0.08245, 0.9751, 0.05926, 0.9751, 0.0, 0.0, 0.0, 0.0, 0.0, 0.0, 0.0, 0.0, 0.597, 0.9751, 0.8298, 0.9751, 0.8298, 0.9751, 0.597, 0.9751, 0.0, 0.0, 0.0, 0.0, 0.0, 0.0, 0.0, 0.0, 0.0, 0.0, 0.0, 0.0, 0.0, 0.0, 0.0, 0.0, 0.9403, 0.9751, 1.0, 0.9751, 1.0, 0.9751, 0.9403, 0.9751, 0.0, 0.0, 0.0, 0.0, 0.0, 0.0, 0.0, 0.0, 0.5784, 0.9751, 0.597, 0.9751, 0.597, 0.9751, 0.5784, 0.9751, 0.0, 0.0, 0.0, 0.0, 0.0, 0.0, 0.0, 0.0, 0.0, 0.0, 0.0, 0.0, 0.0, 0.0, 0.0, 0.0, 0.3663, 0.9751, 0.5784, 0.9751, 0.5784, 0.9751, 0.3663, 0.9751])
me_results_1679242023168.materials.append(mat_frame)
me_results_1679242023168.materials.append(mat_glass)
me_results_1679242023168.use_remesh_fix_poles = True
me_results_1679242023168.use_remesh_preserve_attributes = False
me_results_1679242023168.use_mirror_vertex_groups = False
me_results_1679242023168.update()

# ---- objects
ob_results_1679242023168 = bpy.data.objects.new('Results 1679242023168', me_results_1679242023168)

# ---- transforms, parenting, visibility, modifiers, constraints
ob_results_1679242023168.location = (0.0, 0.0, 0.0)
ob_results_1679242023168.lineart.crease_threshold = 0.0

# ---- collection membership
col_collection.objects.link(ob_results_1679242023168)

# ---- scene / render settings (as saved in the file)
scene.frame_start = 1; scene.frame_end = 250; scene.frame_set(1)
scene.render.engine = 'BLENDER_EEVEE_NEXT'
scene.cycles.use_denoising = False
scene.cycles.samples = 128
scene.cycles.sampling_pattern = 'TABULATED_SOBOL'
scene.cycles.use_adaptive_sampling = False
scene.cycles.use_light_tree = False
scene.view_settings.view_transform = 'Filmic'
bpy.context.view_layer.update()

# ---- added for rendering (the .blend has no active camera and no usable light): camera, sun
cam_auto = bpy.data.cameras.new('AutoCamera')
cam_auto.lens = 50.0
cam_auto.sensor_width = 36.0
cam_auto.clip_end = 1000.0
ob_auto_camera = bpy.data.objects.new('AutoCamera', cam_auto)
scene.collection.objects.link(ob_auto_camera)
ob_auto_camera.location = (1.02741, -1.23289, 0.838349)
ob_auto_camera.rotation_euler = (1.09748, -7.21219e-08, 0.694738)
scene.camera = ob_auto_camera
light_auto_sun = bpy.data.lights.new('AutoSun', 'SUN')
light_auto_sun.energy = 3.0
light_auto_sun.angle = 0.0523599
ob_auto_sun = bpy.data.objects.new('AutoSun', light_auto_sun)
scene.collection.objects.link(ob_auto_sun)
ob_auto_sun.rotation_euler = (0.872665, 0.174533, 0.523599)
bpy.context.view_layer.update()
